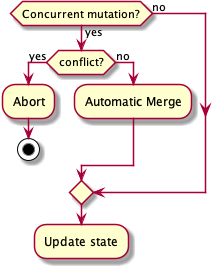

The diagram above was rendered by PlantUML. Its source (embedded in the PNG):
@startuml
!include SkinParam.iuml
skinparam conditionStyle inside

if (Concurrent mutation?) then (no)
else (yes)
  if (conflict?) then (yes)
    :Abort;
    stop
  else(no)
  :Automatic Merge;
  endif
endif
:Update state;
@enduml